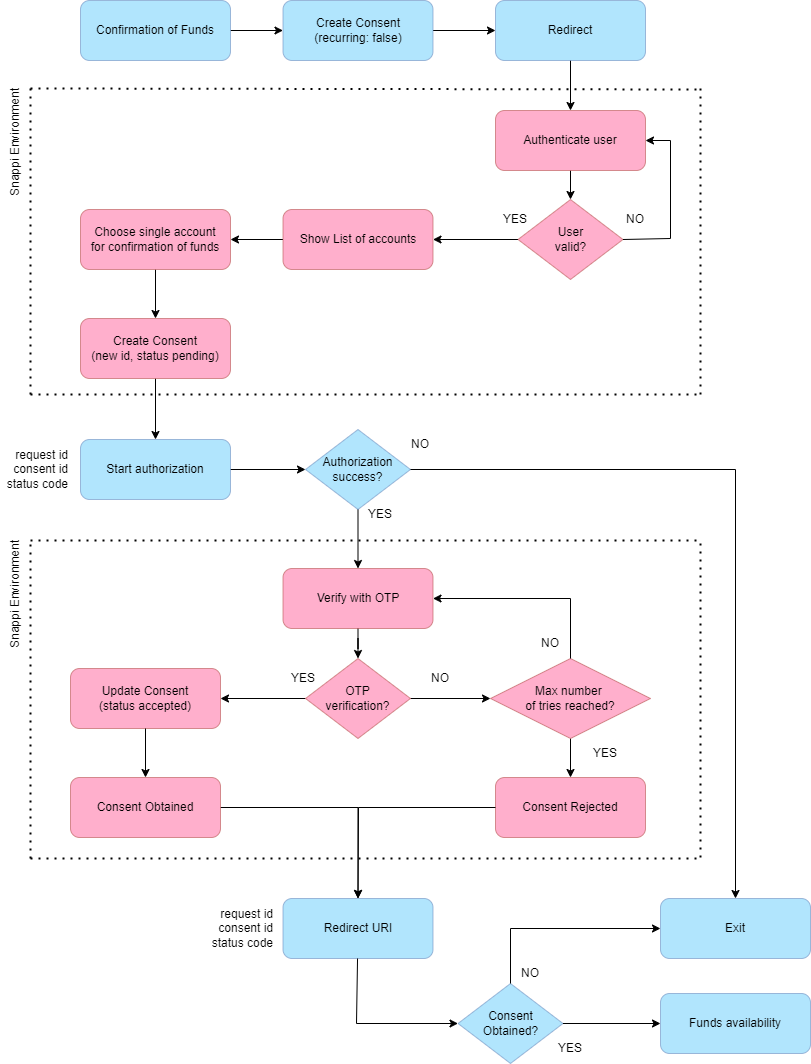

The diagram above was exported from draw.io. Its source (the exported page's mxGraphModel, read from the mxfile embedded in the PNG):
<mxGraphModel dx="2497" dy="839" grid="1" gridSize="10" guides="1" tooltips="1" connect="1" arrows="1" fold="1" page="1" pageScale="1" pageWidth="850" pageHeight="1100" math="0" shadow="0">
  <root>
    <mxCell id="0" />
    <mxCell id="1" parent="0" />
    <mxCell id="QJ1n7ffvDYqADkJ5Pq9b-8" value="NO" style="text;html=1;align=center;verticalAlign=middle;whiteSpace=wrap;rounded=0;" vertex="1" parent="1">
      <mxGeometry x="-320" y="979" width="40" height="30" as="geometry" />
    </mxCell>
    <mxCell id="QJ1n7ffvDYqADkJ5Pq9b-53" value="" style="edgeStyle=orthogonalEdgeStyle;rounded=0;orthogonalLoop=1;jettySize=auto;html=1;" edge="1" parent="1" source="QJ1n7ffvDYqADkJ5Pq9b-54" target="QJ1n7ffvDYqADkJ5Pq9b-86">
      <mxGeometry relative="1" as="geometry" />
    </mxCell>
    <mxCell id="QJ1n7ffvDYqADkJ5Pq9b-54" value="Create Consent&lt;div&gt;(recurring: false)&lt;/div&gt;" style="rounded=1;whiteSpace=wrap;html=1;fillColor=#7DD3FC;strokeColor=#6c8ebf;opacity=60;" vertex="1" parent="1">
      <mxGeometry x="-547.5" y="21" width="150" height="60" as="geometry" />
    </mxCell>
    <mxCell id="QJ1n7ffvDYqADkJ5Pq9b-118" value="" style="edgeStyle=orthogonalEdgeStyle;rounded=0;orthogonalLoop=1;jettySize=auto;html=1;" edge="1" parent="1" source="QJ1n7ffvDYqADkJ5Pq9b-56" target="QJ1n7ffvDYqADkJ5Pq9b-58">
      <mxGeometry relative="1" as="geometry" />
    </mxCell>
    <mxCell id="QJ1n7ffvDYqADkJ5Pq9b-56" value="Authenticate user" style="rounded=1;whiteSpace=wrap;html=1;fillColor=#FF79AA;strokeColor=#b85450;gradientColor=none;glass=0;shadow=0;opacity=60;" vertex="1" parent="1">
      <mxGeometry x="-335" y="131" width="150" height="60" as="geometry" />
    </mxCell>
    <mxCell id="QJ1n7ffvDYqADkJ5Pq9b-105" value="" style="edgeStyle=orthogonalEdgeStyle;rounded=0;orthogonalLoop=1;jettySize=auto;html=1;" edge="1" parent="1" source="QJ1n7ffvDYqADkJ5Pq9b-58" target="QJ1n7ffvDYqADkJ5Pq9b-95">
      <mxGeometry relative="1" as="geometry" />
    </mxCell>
    <mxCell id="QJ1n7ffvDYqADkJ5Pq9b-58" value="User&lt;div&gt;valid?&lt;/div&gt;" style="rhombus;whiteSpace=wrap;html=1;fillColor=#FF79AA;strokeColor=#b85450;opacity=60;" vertex="1" parent="1">
      <mxGeometry x="-312.5" y="220" width="105" height="80" as="geometry" />
    </mxCell>
    <mxCell id="QJ1n7ffvDYqADkJ5Pq9b-59" value="Consent Rejected" style="rounded=1;whiteSpace=wrap;html=1;fillColor=#FF79AA;strokeColor=#b85450;opacity=60;" vertex="1" parent="1">
      <mxGeometry x="-335" y="798" width="150" height="60" as="geometry" />
    </mxCell>
    <mxCell id="QJ1n7ffvDYqADkJ5Pq9b-60" value="NO" style="text;html=1;align=center;verticalAlign=middle;whiteSpace=wrap;rounded=0;" vertex="1" parent="1">
      <mxGeometry x="-215" y="225" width="40" height="30" as="geometry" />
    </mxCell>
    <mxCell id="QJ1n7ffvDYqADkJ5Pq9b-61" value="YES" style="text;html=1;align=center;verticalAlign=middle;whiteSpace=wrap;rounded=0;" vertex="1" parent="1">
      <mxGeometry x="-335" y="225" width="40" height="30" as="geometry" />
    </mxCell>
    <mxCell id="QJ1n7ffvDYqADkJ5Pq9b-103" value="" style="edgeStyle=orthogonalEdgeStyle;rounded=0;orthogonalLoop=1;jettySize=auto;html=1;entryX=0.5;entryY=0;entryDx=0;entryDy=0;" edge="1" parent="1" source="QJ1n7ffvDYqADkJ5Pq9b-63" target="QJ1n7ffvDYqADkJ5Pq9b-65">
      <mxGeometry relative="1" as="geometry">
        <mxPoint x="-455" y="475" as="targetPoint" />
      </mxGeometry>
    </mxCell>
    <mxCell id="QJ1n7ffvDYqADkJ5Pq9b-63" value="Create Consent&lt;div&gt;(new id, status pending)&lt;/div&gt;" style="rounded=1;whiteSpace=wrap;html=1;fillColor=#FF79AA;strokeColor=#b85450;opacity=60;" vertex="1" parent="1">
      <mxGeometry x="-750" y="339" width="150" height="60" as="geometry" />
    </mxCell>
    <mxCell id="QJ1n7ffvDYqADkJ5Pq9b-129" value="" style="edgeStyle=orthogonalEdgeStyle;rounded=0;orthogonalLoop=1;jettySize=auto;html=1;" edge="1" parent="1" source="QJ1n7ffvDYqADkJ5Pq9b-65" target="QJ1n7ffvDYqADkJ5Pq9b-128">
      <mxGeometry relative="1" as="geometry" />
    </mxCell>
    <mxCell id="QJ1n7ffvDYqADkJ5Pq9b-65" value="Start authorization" style="rounded=1;whiteSpace=wrap;html=1;fillColor=#7DD3FC;strokeColor=#6C8EBF;opacity=60;" vertex="1" parent="1">
      <mxGeometry x="-750" y="460" width="150" height="60" as="geometry" />
    </mxCell>
    <mxCell id="QJ1n7ffvDYqADkJ5Pq9b-66" value="" style="edgeStyle=orthogonalEdgeStyle;rounded=0;orthogonalLoop=1;jettySize=auto;html=1;" edge="1" parent="1" source="QJ1n7ffvDYqADkJ5Pq9b-67" target="QJ1n7ffvDYqADkJ5Pq9b-69">
      <mxGeometry relative="1" as="geometry" />
    </mxCell>
    <mxCell id="QJ1n7ffvDYqADkJ5Pq9b-67" value="Verify with OTP" style="rounded=1;whiteSpace=wrap;html=1;fillColor=#FF79AA;strokeColor=#b85450;opacity=60;" vertex="1" parent="1">
      <mxGeometry x="-547.5" y="589" width="150" height="60" as="geometry" />
    </mxCell>
    <mxCell id="QJ1n7ffvDYqADkJ5Pq9b-68" value="" style="edgeStyle=orthogonalEdgeStyle;rounded=0;orthogonalLoop=1;jettySize=auto;html=1;" edge="1" parent="1" source="QJ1n7ffvDYqADkJ5Pq9b-69" target="QJ1n7ffvDYqADkJ5Pq9b-76">
      <mxGeometry relative="1" as="geometry" />
    </mxCell>
    <mxCell id="QJ1n7ffvDYqADkJ5Pq9b-102" value="" style="edgeStyle=orthogonalEdgeStyle;rounded=0;orthogonalLoop=1;jettySize=auto;html=1;" edge="1" parent="1" source="QJ1n7ffvDYqADkJ5Pq9b-69" target="QJ1n7ffvDYqADkJ5Pq9b-70">
      <mxGeometry relative="1" as="geometry" />
    </mxCell>
    <mxCell id="QJ1n7ffvDYqADkJ5Pq9b-69" value="OTP&lt;div&gt;verification?&lt;/div&gt;" style="rhombus;whiteSpace=wrap;html=1;fillColor=#FF79AA;strokeColor=#b85450;opacity=60;" vertex="1" parent="1">
      <mxGeometry x="-525" y="679" width="105" height="80" as="geometry" />
    </mxCell>
    <mxCell id="QJ1n7ffvDYqADkJ5Pq9b-127" value="" style="edgeStyle=orthogonalEdgeStyle;rounded=0;orthogonalLoop=1;jettySize=auto;html=1;" edge="1" parent="1" source="QJ1n7ffvDYqADkJ5Pq9b-70" target="QJ1n7ffvDYqADkJ5Pq9b-59">
      <mxGeometry relative="1" as="geometry" />
    </mxCell>
    <mxCell id="QJ1n7ffvDYqADkJ5Pq9b-70" value="Max number&amp;nbsp;&lt;div&gt;of tries&amp;nbsp;&lt;span style=&quot;background-color: initial;&quot;&gt;reached?&lt;/span&gt;&lt;/div&gt;" style="rhombus;whiteSpace=wrap;html=1;fillColor=#FF79AA;strokeColor=#b85450;opacity=60;" vertex="1" parent="1">
      <mxGeometry x="-340" y="679" width="160" height="80" as="geometry" />
    </mxCell>
    <mxCell id="QJ1n7ffvDYqADkJ5Pq9b-72" value="YES" style="text;html=1;align=center;verticalAlign=middle;whiteSpace=wrap;rounded=0;" vertex="1" parent="1">
      <mxGeometry x="-245" y="759" width="40" height="30" as="geometry" />
    </mxCell>
    <mxCell id="QJ1n7ffvDYqADkJ5Pq9b-73" value="NO" style="text;html=1;align=center;verticalAlign=middle;whiteSpace=wrap;rounded=0;" vertex="1" parent="1">
      <mxGeometry x="-300" y="649" width="40" height="30" as="geometry" />
    </mxCell>
    <mxCell id="QJ1n7ffvDYqADkJ5Pq9b-74" value="NO" style="text;html=1;align=center;verticalAlign=middle;whiteSpace=wrap;rounded=0;" vertex="1" parent="1">
      <mxGeometry x="-410" y="684" width="40" height="30" as="geometry" />
    </mxCell>
    <mxCell id="QJ1n7ffvDYqADkJ5Pq9b-76" value="Update Consent&lt;div&gt;(status accepted)&lt;/div&gt;" style="rounded=1;whiteSpace=wrap;html=1;fillColor=#FF79AA;strokeColor=#b85450;opacity=60;" vertex="1" parent="1">
      <mxGeometry x="-760" y="689" width="150" height="60" as="geometry" />
    </mxCell>
    <mxCell id="QJ1n7ffvDYqADkJ5Pq9b-77" value="YES" style="text;html=1;align=center;verticalAlign=middle;whiteSpace=wrap;rounded=0;" vertex="1" parent="1">
      <mxGeometry x="-547.5" y="684" width="40" height="30" as="geometry" />
    </mxCell>
    <mxCell id="QJ1n7ffvDYqADkJ5Pq9b-79" value="" style="endArrow=classic;html=1;rounded=0;entryX=1;entryY=0.5;entryDx=0;entryDy=0;" edge="1" parent="1" source="QJ1n7ffvDYqADkJ5Pq9b-70" target="QJ1n7ffvDYqADkJ5Pq9b-67">
      <mxGeometry width="50" height="50" relative="1" as="geometry">
        <mxPoint x="-390" y="564" as="sourcePoint" />
        <mxPoint x="-340" y="514" as="targetPoint" />
        <Array as="points">
          <mxPoint x="-260" y="619" />
        </Array>
      </mxGeometry>
    </mxCell>
    <mxCell id="QJ1n7ffvDYqADkJ5Pq9b-80" value="" style="edgeStyle=orthogonalEdgeStyle;rounded=0;orthogonalLoop=1;jettySize=auto;html=1;entryX=0.5;entryY=0;entryDx=0;entryDy=0;" edge="1" parent="1" source="QJ1n7ffvDYqADkJ5Pq9b-81" target="QJ1n7ffvDYqADkJ5Pq9b-83">
      <mxGeometry relative="1" as="geometry">
        <mxPoint x="-470" y="912" as="targetPoint" />
      </mxGeometry>
    </mxCell>
    <mxCell id="QJ1n7ffvDYqADkJ5Pq9b-81" value="Consent Obtained" style="rounded=1;whiteSpace=wrap;html=1;fillColor=#FF79AA;strokeColor=#b85450;opacity=60;" vertex="1" parent="1">
      <mxGeometry x="-760" y="798" width="150" height="60" as="geometry" />
    </mxCell>
    <mxCell id="QJ1n7ffvDYqADkJ5Pq9b-83" value="Redirect URI" style="rounded=1;whiteSpace=wrap;html=1;fillColor=#7DD3FC;strokeColor=#6c8ebf;opacity=60;" vertex="1" parent="1">
      <mxGeometry x="-547.5" y="919" width="150" height="60" as="geometry" />
    </mxCell>
    <mxCell id="QJ1n7ffvDYqADkJ5Pq9b-85" value="" style="edgeStyle=orthogonalEdgeStyle;rounded=0;orthogonalLoop=1;jettySize=auto;html=1;" edge="1" parent="1" source="QJ1n7ffvDYqADkJ5Pq9b-86" target="QJ1n7ffvDYqADkJ5Pq9b-56">
      <mxGeometry relative="1" as="geometry" />
    </mxCell>
    <mxCell id="QJ1n7ffvDYqADkJ5Pq9b-86" value="Redirect" style="rounded=1;whiteSpace=wrap;html=1;fillColor=#7DD3FC;strokeColor=#6c8ebf;opacity=60;" vertex="1" parent="1">
      <mxGeometry x="-335" y="21" width="150" height="60" as="geometry" />
    </mxCell>
    <mxCell id="QJ1n7ffvDYqADkJ5Pq9b-87" value="" style="endArrow=none;dashed=1;html=1;dashPattern=1 3;strokeWidth=2;rounded=0;" edge="1" parent="1">
      <mxGeometry width="50" height="50" relative="1" as="geometry">
        <mxPoint x="-130" y="415" as="sourcePoint" />
        <mxPoint x="-130" y="105" as="targetPoint" />
      </mxGeometry>
    </mxCell>
    <mxCell id="QJ1n7ffvDYqADkJ5Pq9b-88" value="" style="endArrow=none;dashed=1;html=1;dashPattern=1 3;strokeWidth=2;rounded=0;" edge="1" parent="1">
      <mxGeometry width="50" height="50" relative="1" as="geometry">
        <mxPoint x="-800" y="879" as="sourcePoint" />
        <mxPoint x="-800" y="562" as="targetPoint" />
      </mxGeometry>
    </mxCell>
    <mxCell id="QJ1n7ffvDYqADkJ5Pq9b-89" value="" style="endArrow=none;dashed=1;html=1;dashPattern=1 3;strokeWidth=2;rounded=0;" edge="1" parent="1">
      <mxGeometry width="50" height="50" relative="1" as="geometry">
        <mxPoint x="-800" y="109" as="sourcePoint" />
        <mxPoint x="-130" y="110" as="targetPoint" />
      </mxGeometry>
    </mxCell>
    <mxCell id="QJ1n7ffvDYqADkJ5Pq9b-90" value="" style="endArrow=none;dashed=1;html=1;dashPattern=1 3;strokeWidth=2;rounded=0;" edge="1" parent="1">
      <mxGeometry width="50" height="50" relative="1" as="geometry">
        <mxPoint x="-800" y="879" as="sourcePoint" />
        <mxPoint x="-130" y="879" as="targetPoint" />
      </mxGeometry>
    </mxCell>
    <mxCell id="QJ1n7ffvDYqADkJ5Pq9b-98" value="" style="edgeStyle=orthogonalEdgeStyle;rounded=0;orthogonalLoop=1;jettySize=auto;html=1;" edge="1" parent="1" source="QJ1n7ffvDYqADkJ5Pq9b-95" target="QJ1n7ffvDYqADkJ5Pq9b-96">
      <mxGeometry relative="1" as="geometry" />
    </mxCell>
    <mxCell id="QJ1n7ffvDYqADkJ5Pq9b-95" value="Show List of accounts" style="rounded=1;whiteSpace=wrap;html=1;fillColor=#FF79AA;strokeColor=#b85450;opacity=60;" vertex="1" parent="1">
      <mxGeometry x="-547.5" y="230" width="150" height="60" as="geometry" />
    </mxCell>
    <mxCell id="QJ1n7ffvDYqADkJ5Pq9b-104" value="" style="edgeStyle=orthogonalEdgeStyle;rounded=0;orthogonalLoop=1;jettySize=auto;html=1;" edge="1" parent="1" source="QJ1n7ffvDYqADkJ5Pq9b-96" target="QJ1n7ffvDYqADkJ5Pq9b-63">
      <mxGeometry relative="1" as="geometry" />
    </mxCell>
    <mxCell id="QJ1n7ffvDYqADkJ5Pq9b-96" value="Choose single account&lt;div&gt;for confirmation of funds&lt;/div&gt;" style="rounded=1;whiteSpace=wrap;html=1;fillColor=#FF79AA;strokeColor=#b85450;opacity=60;" vertex="1" parent="1">
      <mxGeometry x="-750" y="230" width="150" height="60" as="geometry" />
    </mxCell>
    <mxCell id="QJ1n7ffvDYqADkJ5Pq9b-106" value="" style="endArrow=none;dashed=1;html=1;dashPattern=1 3;strokeWidth=2;rounded=0;" edge="1" parent="1">
      <mxGeometry width="50" height="50" relative="1" as="geometry">
        <mxPoint x="-800" y="415" as="sourcePoint" />
        <mxPoint x="-130" y="415" as="targetPoint" />
      </mxGeometry>
    </mxCell>
    <mxCell id="QJ1n7ffvDYqADkJ5Pq9b-107" value="" style="endArrow=none;dashed=1;html=1;dashPattern=1 3;strokeWidth=2;rounded=0;" edge="1" parent="1">
      <mxGeometry width="50" height="50" relative="1" as="geometry">
        <mxPoint x="-800" y="561" as="sourcePoint" />
        <mxPoint x="-130" y="561" as="targetPoint" />
      </mxGeometry>
    </mxCell>
    <mxCell id="QJ1n7ffvDYqADkJ5Pq9b-108" value="" style="endArrow=classic;html=1;rounded=0;entryX=1;entryY=0.5;entryDx=0;entryDy=0;exitX=1;exitY=0.5;exitDx=0;exitDy=0;" edge="1" parent="1" source="QJ1n7ffvDYqADkJ5Pq9b-58" target="QJ1n7ffvDYqADkJ5Pq9b-56">
      <mxGeometry width="50" height="50" relative="1" as="geometry">
        <mxPoint x="65" y="259" as="sourcePoint" />
        <mxPoint x="-175" y="145.0000000000001" as="targetPoint" />
        <Array as="points">
          <mxPoint x="-160" y="259" />
          <mxPoint x="-160" y="161" />
        </Array>
      </mxGeometry>
    </mxCell>
    <mxCell id="QJ1n7ffvDYqADkJ5Pq9b-109" value="" style="endArrow=none;dashed=1;html=1;dashPattern=1 3;strokeWidth=2;rounded=0;" edge="1" parent="1">
      <mxGeometry width="50" height="50" relative="1" as="geometry">
        <mxPoint x="-800" y="415" as="sourcePoint" />
        <mxPoint x="-800" y="106" as="targetPoint" />
      </mxGeometry>
    </mxCell>
    <mxCell id="QJ1n7ffvDYqADkJ5Pq9b-110" value="" style="endArrow=none;dashed=1;html=1;dashPattern=1 3;strokeWidth=2;rounded=0;" edge="1" parent="1">
      <mxGeometry width="50" height="50" relative="1" as="geometry">
        <mxPoint x="-130" y="878" as="sourcePoint" />
        <mxPoint x="-130" y="562" as="targetPoint" />
      </mxGeometry>
    </mxCell>
    <mxCell id="QJ1n7ffvDYqADkJ5Pq9b-111" value="" style="endArrow=classic;html=1;rounded=0;" edge="1" parent="1" source="QJ1n7ffvDYqADkJ5Pq9b-76" target="QJ1n7ffvDYqADkJ5Pq9b-81">
      <mxGeometry width="50" height="50" relative="1" as="geometry">
        <mxPoint x="-140" y="698" as="sourcePoint" />
        <mxPoint x="-90" y="648" as="targetPoint" />
      </mxGeometry>
    </mxCell>
    <mxCell id="QJ1n7ffvDYqADkJ5Pq9b-113" value="Consent&lt;div&gt;Obtained?&lt;/div&gt;" style="rhombus;whiteSpace=wrap;html=1;fillColor=#7DD3FC;strokeColor=#6c8ebf;opacity=60;" vertex="1" parent="1">
      <mxGeometry x="-372.5" y="1004" width="105" height="80" as="geometry" />
    </mxCell>
    <mxCell id="QJ1n7ffvDYqADkJ5Pq9b-115" value="Exit" style="rounded=1;whiteSpace=wrap;html=1;fillColor=#7DD3FC;strokeColor=#6c8ebf;opacity=60;" vertex="1" parent="1">
      <mxGeometry x="-170" y="919" width="150" height="60" as="geometry" />
    </mxCell>
    <mxCell id="QJ1n7ffvDYqADkJ5Pq9b-116" value="Funds availability" style="rounded=1;whiteSpace=wrap;html=1;fillColor=#7DD3FC;strokeColor=#6c8ebf;opacity=60;" vertex="1" parent="1">
      <mxGeometry x="-170" y="1014" width="150" height="60" as="geometry" />
    </mxCell>
    <mxCell id="QJ1n7ffvDYqADkJ5Pq9b-117" value="" style="endArrow=classic;html=1;rounded=0;exitX=0;exitY=0.5;exitDx=0;exitDy=0;entryX=0.5;entryY=0;entryDx=0;entryDy=0;" edge="1" parent="1" source="QJ1n7ffvDYqADkJ5Pq9b-59" target="QJ1n7ffvDYqADkJ5Pq9b-83">
      <mxGeometry width="50" height="50" relative="1" as="geometry">
        <mxPoint x="-140" y="735" as="sourcePoint" />
        <mxPoint x="-490" y="912" as="targetPoint" />
        <Array as="points">
          <mxPoint x="-472" y="828" />
        </Array>
      </mxGeometry>
    </mxCell>
    <mxCell id="QJ1n7ffvDYqADkJ5Pq9b-120" value="" style="edgeStyle=orthogonalEdgeStyle;rounded=0;orthogonalLoop=1;jettySize=auto;html=1;" edge="1" parent="1" source="QJ1n7ffvDYqADkJ5Pq9b-119" target="QJ1n7ffvDYqADkJ5Pq9b-54">
      <mxGeometry relative="1" as="geometry" />
    </mxCell>
    <mxCell id="QJ1n7ffvDYqADkJ5Pq9b-119" value="Confirmation of Funds" style="rounded=1;whiteSpace=wrap;html=1;fillColor=#7DD3FC;strokeColor=#6c8ebf;opacity=60;" vertex="1" parent="1">
      <mxGeometry x="-750" y="21" width="150" height="60" as="geometry" />
    </mxCell>
    <mxCell id="QJ1n7ffvDYqADkJ5Pq9b-122" value="" style="endArrow=classic;html=1;rounded=0;exitX=0.5;exitY=0;exitDx=0;exitDy=0;entryX=0;entryY=0.5;entryDx=0;entryDy=0;" edge="1" parent="1" source="QJ1n7ffvDYqADkJ5Pq9b-113" target="QJ1n7ffvDYqADkJ5Pq9b-115">
      <mxGeometry width="50" height="50" relative="1" as="geometry">
        <mxPoint x="-140" y="749" as="sourcePoint" />
        <mxPoint x="-90" y="699" as="targetPoint" />
        <Array as="points">
          <mxPoint x="-320" y="949" />
        </Array>
      </mxGeometry>
    </mxCell>
    <mxCell id="QJ1n7ffvDYqADkJ5Pq9b-123" value="" style="endArrow=classic;html=1;rounded=0;exitX=1;exitY=0.5;exitDx=0;exitDy=0;entryX=0;entryY=0.5;entryDx=0;entryDy=0;" edge="1" parent="1" source="QJ1n7ffvDYqADkJ5Pq9b-113" target="QJ1n7ffvDYqADkJ5Pq9b-116">
      <mxGeometry width="50" height="50" relative="1" as="geometry">
        <mxPoint x="-140" y="774" as="sourcePoint" />
        <mxPoint x="-90" y="724" as="targetPoint" />
      </mxGeometry>
    </mxCell>
    <mxCell id="QJ1n7ffvDYqADkJ5Pq9b-124" value="YES" style="text;html=1;align=center;verticalAlign=middle;whiteSpace=wrap;rounded=0;" vertex="1" parent="1">
      <mxGeometry x="-280" y="1054" width="40" height="30" as="geometry" />
    </mxCell>
    <mxCell id="QJ1n7ffvDYqADkJ5Pq9b-130" value="" style="edgeStyle=orthogonalEdgeStyle;rounded=0;orthogonalLoop=1;jettySize=auto;html=1;" edge="1" parent="1" source="QJ1n7ffvDYqADkJ5Pq9b-128" target="QJ1n7ffvDYqADkJ5Pq9b-67">
      <mxGeometry relative="1" as="geometry">
        <mxPoint x="-472.5" y="532" as="sourcePoint" />
      </mxGeometry>
    </mxCell>
    <mxCell id="QJ1n7ffvDYqADkJ5Pq9b-128" value="Authorization&lt;div&gt;success?&lt;/div&gt;" style="rhombus;whiteSpace=wrap;html=1;fillColor=#7DD3FC;strokeColor=#6c8ebf;opacity=60;" vertex="1" parent="1">
      <mxGeometry x="-525" y="450" width="105" height="80" as="geometry" />
    </mxCell>
    <mxCell id="QJ1n7ffvDYqADkJ5Pq9b-133" value="" style="endArrow=classic;html=1;rounded=0;entryX=0;entryY=0.5;entryDx=0;entryDy=0;" edge="1" parent="1" target="QJ1n7ffvDYqADkJ5Pq9b-113">
      <mxGeometry width="50" height="50" relative="1" as="geometry">
        <mxPoint x="-472.97368421052624" y="979" as="sourcePoint" />
        <mxPoint x="-256.5" y="1044" as="targetPoint" />
        <Array as="points">
          <mxPoint x="-474" y="1044" />
        </Array>
      </mxGeometry>
    </mxCell>
    <mxCell id="QJ1n7ffvDYqADkJ5Pq9b-134" value="" style="endArrow=classic;html=1;rounded=0;exitX=1;exitY=0.5;exitDx=0;exitDy=0;entryX=0.5;entryY=0;entryDx=0;entryDy=0;" edge="1" parent="1" source="QJ1n7ffvDYqADkJ5Pq9b-128" target="QJ1n7ffvDYqADkJ5Pq9b-115">
      <mxGeometry width="50" height="50" relative="1" as="geometry">
        <mxPoint x="-290" y="700" as="sourcePoint" />
        <mxPoint x="-240" y="650" as="targetPoint" />
        <Array as="points">
          <mxPoint x="-95" y="490" />
        </Array>
      </mxGeometry>
    </mxCell>
    <mxCell id="QJ1n7ffvDYqADkJ5Pq9b-135" value="NO" style="text;html=1;align=center;verticalAlign=middle;whiteSpace=wrap;rounded=0;" vertex="1" parent="1">
      <mxGeometry x="-430" y="450" width="40" height="30" as="geometry" />
    </mxCell>
    <mxCell id="QJ1n7ffvDYqADkJ5Pq9b-136" value="YES" style="text;html=1;align=center;verticalAlign=middle;whiteSpace=wrap;rounded=0;" vertex="1" parent="1">
      <mxGeometry x="-470" y="520" width="40" height="30" as="geometry" />
    </mxCell>
    <mxCell id="QJ1n7ffvDYqADkJ5Pq9b-137" value="Snappi Environment" style="text;html=1;align=left;verticalAlign=middle;whiteSpace=wrap;rounded=0;rotation=-90;" vertex="1" parent="1">
      <mxGeometry x="-910" y="109" width="190" height="30" as="geometry" />
    </mxCell>
    <mxCell id="QJ1n7ffvDYqADkJ5Pq9b-138" value="Snappi Environment" style="text;html=1;align=left;verticalAlign=middle;whiteSpace=wrap;rounded=0;rotation=-90;" vertex="1" parent="1">
      <mxGeometry x="-910" y="561" width="190" height="30" as="geometry" />
    </mxCell>
    <mxCell id="QJ1n7ffvDYqADkJ5Pq9b-139" value="&lt;div&gt;request id&lt;/div&gt;consent id&lt;div&gt;status code&lt;/div&gt;" style="text;html=1;align=right;verticalAlign=middle;whiteSpace=wrap;rounded=0;" vertex="1" parent="1">
      <mxGeometry x="-640" y="914" width="85" height="70" as="geometry" />
    </mxCell>
    <mxCell id="QJ1n7ffvDYqADkJ5Pq9b-140" value="&lt;div&gt;request id&lt;/div&gt;consent id&lt;div&gt;status code&lt;/div&gt;" style="text;html=1;align=right;verticalAlign=middle;whiteSpace=wrap;rounded=0;" vertex="1" parent="1">
      <mxGeometry x="-830" y="455" width="70" height="70" as="geometry" />
    </mxCell>
  </root>
</mxGraphModel>